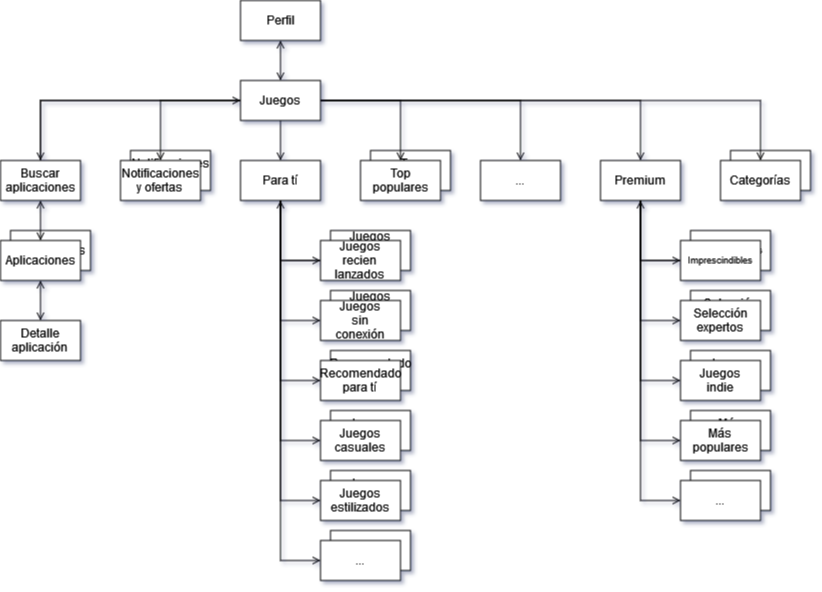

The diagram above was exported from draw.io. Its source (the exported page's mxGraphModel, read from the mxfile embedded in the PNG):
<mxGraphModel dx="932" dy="1300" grid="1" gridSize="10" guides="1" tooltips="1" connect="1" arrows="1" fold="1" page="1" pageScale="1" pageWidth="827" pageHeight="1169" math="0" shadow="0">
  <root>
    <mxCell id="0" />
    <mxCell id="1" parent="0" />
    <mxCell id="_R2O5Qyz7dP84dP72p0H-62" value="Aplicaciones" style="rounded=0;whiteSpace=wrap;html=1;" vertex="1" parent="1">
      <mxGeometry x="130" y="390" width="80" height="40" as="geometry" />
    </mxCell>
    <mxCell id="_R2O5Qyz7dP84dP72p0H-67" style="edgeStyle=orthogonalEdgeStyle;rounded=0;orthogonalLoop=1;jettySize=auto;html=1;startArrow=open;startFill=0;endArrow=open;endFill=0;" edge="1" parent="1" source="_R2O5Qyz7dP84dP72p0H-60" target="_R2O5Qyz7dP84dP72p0H-61">
      <mxGeometry relative="1" as="geometry" />
    </mxCell>
    <mxCell id="_R2O5Qyz7dP84dP72p0H-60" value="Aplicaciones" style="rounded=0;whiteSpace=wrap;html=1;" vertex="1" parent="1">
      <mxGeometry x="120" y="400" width="80" height="40" as="geometry" />
    </mxCell>
    <mxCell id="_R2O5Qyz7dP84dP72p0H-57" value="&lt;div&gt;Notificaciones&lt;/div&gt;&lt;div&gt;y ofertas&lt;br&gt;&lt;/div&gt;" style="rounded=0;whiteSpace=wrap;html=1;" vertex="1" parent="1">
      <mxGeometry x="250" y="310" width="80" height="40" as="geometry" />
    </mxCell>
    <mxCell id="_R2O5Qyz7dP84dP72p0H-55" value="Categorías" style="rounded=0;whiteSpace=wrap;html=1;" vertex="1" parent="1">
      <mxGeometry x="850" y="310" width="80" height="40" as="geometry" />
    </mxCell>
    <mxCell id="_R2O5Qyz7dP84dP72p0H-44" value="&lt;div&gt;Juegos&lt;/div&gt;&lt;div&gt;indie&lt;br&gt;&lt;/div&gt;" style="rounded=0;whiteSpace=wrap;html=1;" vertex="1" parent="1">
      <mxGeometry x="810" y="510" width="80" height="40" as="geometry" />
    </mxCell>
    <mxCell id="_R2O5Qyz7dP84dP72p0H-45" value="Más populares" style="rounded=0;whiteSpace=wrap;html=1;" vertex="1" parent="1">
      <mxGeometry x="810" y="570" width="80" height="40" as="geometry" />
    </mxCell>
    <mxCell id="_R2O5Qyz7dP84dP72p0H-46" value="..." style="rounded=0;whiteSpace=wrap;html=1;" vertex="1" parent="1">
      <mxGeometry x="810" y="630" width="80" height="40" as="geometry" />
    </mxCell>
    <mxCell id="_R2O5Qyz7dP84dP72p0H-41" value="..." style="rounded=0;whiteSpace=wrap;html=1;" vertex="1" parent="1">
      <mxGeometry x="800" y="640" width="80" height="40" as="geometry" />
    </mxCell>
    <mxCell id="_R2O5Qyz7dP84dP72p0H-37" value="&lt;div&gt;Juegos&lt;/div&gt;&lt;div&gt;indie&lt;br&gt;&lt;/div&gt;" style="rounded=0;whiteSpace=wrap;html=1;" vertex="1" parent="1">
      <mxGeometry x="800" y="520" width="80" height="40" as="geometry" />
    </mxCell>
    <mxCell id="_R2O5Qyz7dP84dP72p0H-42" value="Imprescindibles" style="rounded=0;whiteSpace=wrap;html=1;fontSize=9;" vertex="1" parent="1">
      <mxGeometry x="810" y="390" width="80" height="40" as="geometry" />
    </mxCell>
    <mxCell id="_R2O5Qyz7dP84dP72p0H-30" value="&lt;div&gt;Top&lt;/div&gt;&lt;div&gt;populares&lt;/div&gt;" style="rounded=0;whiteSpace=wrap;html=1;" vertex="1" parent="1">
      <mxGeometry x="490" y="310" width="80" height="40" as="geometry" />
    </mxCell>
    <mxCell id="_R2O5Qyz7dP84dP72p0H-25" value="..." style="rounded=0;whiteSpace=wrap;html=1;" vertex="1" parent="1">
      <mxGeometry x="450" y="690" width="80" height="40" as="geometry" />
    </mxCell>
    <mxCell id="_R2O5Qyz7dP84dP72p0H-24" value="&lt;div&gt;Juegos&lt;/div&gt;estilizados" style="rounded=0;whiteSpace=wrap;html=1;" vertex="1" parent="1">
      <mxGeometry x="450" y="630" width="80" height="40" as="geometry" />
    </mxCell>
    <mxCell id="_R2O5Qyz7dP84dP72p0H-21" value="&lt;div&gt;Juegos&lt;/div&gt;&lt;div&gt;casuales&lt;/div&gt;" style="rounded=0;whiteSpace=wrap;html=1;" vertex="1" parent="1">
      <mxGeometry x="450" y="570" width="80" height="40" as="geometry" />
    </mxCell>
    <mxCell id="_R2O5Qyz7dP84dP72p0H-20" value="&lt;div&gt;Recomendado&lt;/div&gt;&lt;div&gt;para tí&lt;br&gt;&lt;/div&gt;" style="rounded=0;whiteSpace=wrap;html=1;" vertex="1" parent="1">
      <mxGeometry x="450" y="510" width="80" height="40" as="geometry" />
    </mxCell>
    <mxCell id="_R2O5Qyz7dP84dP72p0H-18" value="&lt;div&gt;Juegos&lt;/div&gt;&lt;div&gt;sin&lt;/div&gt;&lt;div&gt;conexión&lt;br&gt;&lt;/div&gt;" style="rounded=0;whiteSpace=wrap;html=1;" vertex="1" parent="1">
      <mxGeometry x="450" y="450" width="80" height="40" as="geometry" />
    </mxCell>
    <mxCell id="_R2O5Qyz7dP84dP72p0H-17" value="&lt;div&gt;Juegos&lt;/div&gt;&lt;div&gt;recien&lt;/div&gt;&lt;div&gt;lanzados&lt;br&gt;&lt;/div&gt;" style="rounded=0;whiteSpace=wrap;html=1;" vertex="1" parent="1">
      <mxGeometry x="450" y="390" width="80" height="40" as="geometry" />
    </mxCell>
    <mxCell id="_R2O5Qyz7dP84dP72p0H-11" style="edgeStyle=orthogonalEdgeStyle;rounded=0;orthogonalLoop=1;jettySize=auto;html=1;endArrow=open;endFill=0;" edge="1" parent="1" source="_R2O5Qyz7dP84dP72p0H-1" target="_R2O5Qyz7dP84dP72p0H-3">
      <mxGeometry relative="1" as="geometry">
        <Array as="points">
          <mxPoint x="400" y="420" />
        </Array>
      </mxGeometry>
    </mxCell>
    <mxCell id="_R2O5Qyz7dP84dP72p0H-12" style="edgeStyle=orthogonalEdgeStyle;rounded=0;orthogonalLoop=1;jettySize=auto;html=1;endArrow=open;endFill=0;" edge="1" parent="1" source="_R2O5Qyz7dP84dP72p0H-1" target="_R2O5Qyz7dP84dP72p0H-4">
      <mxGeometry relative="1" as="geometry">
        <Array as="points">
          <mxPoint x="400" y="480" />
        </Array>
      </mxGeometry>
    </mxCell>
    <mxCell id="_R2O5Qyz7dP84dP72p0H-13" style="edgeStyle=orthogonalEdgeStyle;rounded=0;orthogonalLoop=1;jettySize=auto;html=1;endArrow=open;endFill=0;" edge="1" parent="1" source="_R2O5Qyz7dP84dP72p0H-1" target="_R2O5Qyz7dP84dP72p0H-5">
      <mxGeometry relative="1" as="geometry">
        <Array as="points">
          <mxPoint x="400" y="540" />
        </Array>
      </mxGeometry>
    </mxCell>
    <mxCell id="_R2O5Qyz7dP84dP72p0H-14" style="edgeStyle=orthogonalEdgeStyle;rounded=0;orthogonalLoop=1;jettySize=auto;html=1;endArrow=open;endFill=0;" edge="1" parent="1" source="_R2O5Qyz7dP84dP72p0H-1" target="_R2O5Qyz7dP84dP72p0H-8">
      <mxGeometry relative="1" as="geometry">
        <Array as="points">
          <mxPoint x="400" y="600" />
        </Array>
      </mxGeometry>
    </mxCell>
    <mxCell id="_R2O5Qyz7dP84dP72p0H-15" style="edgeStyle=orthogonalEdgeStyle;rounded=0;orthogonalLoop=1;jettySize=auto;html=1;endArrow=open;endFill=0;" edge="1" parent="1" source="_R2O5Qyz7dP84dP72p0H-1" target="_R2O5Qyz7dP84dP72p0H-9">
      <mxGeometry relative="1" as="geometry">
        <Array as="points">
          <mxPoint x="400" y="660" />
        </Array>
      </mxGeometry>
    </mxCell>
    <mxCell id="_R2O5Qyz7dP84dP72p0H-16" style="edgeStyle=orthogonalEdgeStyle;rounded=0;orthogonalLoop=1;jettySize=auto;html=1;endArrow=open;endFill=0;" edge="1" parent="1" source="_R2O5Qyz7dP84dP72p0H-1" target="_R2O5Qyz7dP84dP72p0H-10">
      <mxGeometry relative="1" as="geometry">
        <Array as="points">
          <mxPoint x="400" y="720" />
        </Array>
      </mxGeometry>
    </mxCell>
    <mxCell id="_R2O5Qyz7dP84dP72p0H-1" value="Para tí" style="rounded=0;whiteSpace=wrap;html=1;" vertex="1" parent="1">
      <mxGeometry x="360" y="320" width="80" height="40" as="geometry" />
    </mxCell>
    <mxCell id="_R2O5Qyz7dP84dP72p0H-65" style="edgeStyle=orthogonalEdgeStyle;rounded=0;orthogonalLoop=1;jettySize=auto;html=1;entryX=0;entryY=0.5;entryDx=0;entryDy=0;endArrow=open;endFill=0;" edge="1" parent="1" source="_R2O5Qyz7dP84dP72p0H-2" target="_R2O5Qyz7dP84dP72p0H-27">
      <mxGeometry relative="1" as="geometry">
        <Array as="points">
          <mxPoint x="160" y="260" />
        </Array>
      </mxGeometry>
    </mxCell>
    <mxCell id="_R2O5Qyz7dP84dP72p0H-66" style="edgeStyle=orthogonalEdgeStyle;rounded=0;orthogonalLoop=1;jettySize=auto;html=1;startArrow=open;startFill=0;endArrow=open;endFill=0;" edge="1" parent="1" source="_R2O5Qyz7dP84dP72p0H-2" target="_R2O5Qyz7dP84dP72p0H-60">
      <mxGeometry relative="1" as="geometry" />
    </mxCell>
    <mxCell id="_R2O5Qyz7dP84dP72p0H-2" value="Buscar aplicaciones" style="rounded=0;whiteSpace=wrap;html=1;" vertex="1" parent="1">
      <mxGeometry x="120" y="320" width="80" height="40" as="geometry" />
    </mxCell>
    <mxCell id="_R2O5Qyz7dP84dP72p0H-28" style="edgeStyle=orthogonalEdgeStyle;rounded=0;orthogonalLoop=1;jettySize=auto;html=1;endArrow=open;endFill=0;" edge="1" parent="1" source="_R2O5Qyz7dP84dP72p0H-3" target="_R2O5Qyz7dP84dP72p0H-1">
      <mxGeometry relative="1" as="geometry">
        <Array as="points">
          <mxPoint x="400" y="420" />
        </Array>
      </mxGeometry>
    </mxCell>
    <mxCell id="_R2O5Qyz7dP84dP72p0H-3" value="&lt;div&gt;Juegos&lt;/div&gt;&lt;div&gt;recien&lt;/div&gt;&lt;div&gt;lanzados&lt;br&gt;&lt;/div&gt;" style="rounded=0;whiteSpace=wrap;html=1;" vertex="1" parent="1">
      <mxGeometry x="440" y="400" width="80" height="40" as="geometry" />
    </mxCell>
    <mxCell id="_R2O5Qyz7dP84dP72p0H-4" value="&lt;div&gt;Juegos&lt;/div&gt;&lt;div&gt;sin&lt;/div&gt;&lt;div&gt;conexión&lt;br&gt;&lt;/div&gt;" style="rounded=0;whiteSpace=wrap;html=1;" vertex="1" parent="1">
      <mxGeometry x="440" y="460" width="80" height="40" as="geometry" />
    </mxCell>
    <mxCell id="_R2O5Qyz7dP84dP72p0H-5" value="&lt;div&gt;Recomendado&lt;/div&gt;&lt;div&gt;para tí&lt;br&gt;&lt;/div&gt;" style="rounded=0;whiteSpace=wrap;html=1;" vertex="1" parent="1">
      <mxGeometry x="440" y="520" width="80" height="40" as="geometry" />
    </mxCell>
    <mxCell id="_R2O5Qyz7dP84dP72p0H-8" value="&lt;div&gt;Juegos&lt;/div&gt;&lt;div&gt;casuales&lt;/div&gt;" style="rounded=0;whiteSpace=wrap;html=1;" vertex="1" parent="1">
      <mxGeometry x="440" y="580" width="80" height="40" as="geometry" />
    </mxCell>
    <mxCell id="_R2O5Qyz7dP84dP72p0H-9" value="&lt;div&gt;Juegos&lt;/div&gt;estilizados" style="rounded=0;whiteSpace=wrap;html=1;" vertex="1" parent="1">
      <mxGeometry x="440" y="640" width="80" height="40" as="geometry" />
    </mxCell>
    <mxCell id="_R2O5Qyz7dP84dP72p0H-10" value="..." style="rounded=0;whiteSpace=wrap;html=1;" vertex="1" parent="1">
      <mxGeometry x="440" y="700" width="80" height="40" as="geometry" />
    </mxCell>
    <mxCell id="_R2O5Qyz7dP84dP72p0H-31" style="edgeStyle=orthogonalEdgeStyle;rounded=0;orthogonalLoop=1;jettySize=auto;html=1;endArrow=open;endFill=0;" edge="1" parent="1" source="_R2O5Qyz7dP84dP72p0H-27" target="_R2O5Qyz7dP84dP72p0H-1">
      <mxGeometry relative="1" as="geometry" />
    </mxCell>
    <mxCell id="_R2O5Qyz7dP84dP72p0H-52" style="edgeStyle=orthogonalEdgeStyle;rounded=0;orthogonalLoop=1;jettySize=auto;html=1;endArrow=open;endFill=0;" edge="1" parent="1" source="_R2O5Qyz7dP84dP72p0H-27" target="_R2O5Qyz7dP84dP72p0H-33">
      <mxGeometry relative="1" as="geometry" />
    </mxCell>
    <mxCell id="_R2O5Qyz7dP84dP72p0H-53" style="edgeStyle=orthogonalEdgeStyle;rounded=0;orthogonalLoop=1;jettySize=auto;html=1;endArrow=open;endFill=0;" edge="1" parent="1" source="_R2O5Qyz7dP84dP72p0H-27" target="_R2O5Qyz7dP84dP72p0H-34">
      <mxGeometry relative="1" as="geometry" />
    </mxCell>
    <mxCell id="_R2O5Qyz7dP84dP72p0H-54" style="edgeStyle=orthogonalEdgeStyle;rounded=0;orthogonalLoop=1;jettySize=auto;html=1;endArrow=open;endFill=0;" edge="1" parent="1" source="_R2O5Qyz7dP84dP72p0H-27" target="_R2O5Qyz7dP84dP72p0H-51">
      <mxGeometry relative="1" as="geometry" />
    </mxCell>
    <mxCell id="_R2O5Qyz7dP84dP72p0H-58" style="edgeStyle=orthogonalEdgeStyle;rounded=0;orthogonalLoop=1;jettySize=auto;html=1;endArrow=open;endFill=0;" edge="1" parent="1" source="_R2O5Qyz7dP84dP72p0H-27" target="_R2O5Qyz7dP84dP72p0H-56">
      <mxGeometry relative="1" as="geometry" />
    </mxCell>
    <mxCell id="_R2O5Qyz7dP84dP72p0H-59" style="edgeStyle=orthogonalEdgeStyle;rounded=0;orthogonalLoop=1;jettySize=auto;html=1;endArrow=open;endFill=0;" edge="1" parent="1" source="_R2O5Qyz7dP84dP72p0H-27" target="_R2O5Qyz7dP84dP72p0H-29">
      <mxGeometry relative="1" as="geometry" />
    </mxCell>
    <mxCell id="_R2O5Qyz7dP84dP72p0H-64" style="edgeStyle=orthogonalEdgeStyle;rounded=0;orthogonalLoop=1;jettySize=auto;html=1;endArrow=open;endFill=0;" edge="1" parent="1" source="_R2O5Qyz7dP84dP72p0H-27" target="_R2O5Qyz7dP84dP72p0H-2">
      <mxGeometry relative="1" as="geometry" />
    </mxCell>
    <mxCell id="_R2O5Qyz7dP84dP72p0H-69" value="" style="edgeStyle=orthogonalEdgeStyle;rounded=0;orthogonalLoop=1;jettySize=auto;html=1;startArrow=open;startFill=0;endArrow=open;endFill=0;" edge="1" parent="1" source="_R2O5Qyz7dP84dP72p0H-27" target="_R2O5Qyz7dP84dP72p0H-68">
      <mxGeometry relative="1" as="geometry" />
    </mxCell>
    <mxCell id="_R2O5Qyz7dP84dP72p0H-27" value="Juegos" style="rounded=0;whiteSpace=wrap;html=1;" vertex="1" parent="1">
      <mxGeometry x="360" y="240" width="80" height="40" as="geometry" />
    </mxCell>
    <mxCell id="_R2O5Qyz7dP84dP72p0H-29" value="&lt;div&gt;Top&lt;/div&gt;&lt;div&gt;populares&lt;/div&gt;" style="rounded=0;whiteSpace=wrap;html=1;" vertex="1" parent="1">
      <mxGeometry x="480" y="320" width="80" height="40" as="geometry" />
    </mxCell>
    <mxCell id="_R2O5Qyz7dP84dP72p0H-33" value="..." style="rounded=0;whiteSpace=wrap;html=1;" vertex="1" parent="1">
      <mxGeometry x="600" y="320" width="80" height="40" as="geometry" />
    </mxCell>
    <mxCell id="_R2O5Qyz7dP84dP72p0H-39" style="edgeStyle=orthogonalEdgeStyle;rounded=0;orthogonalLoop=1;jettySize=auto;html=1;endArrow=open;endFill=0;" edge="1" parent="1" source="_R2O5Qyz7dP84dP72p0H-34" target="_R2O5Qyz7dP84dP72p0H-35">
      <mxGeometry relative="1" as="geometry">
        <Array as="points">
          <mxPoint x="760" y="420" />
        </Array>
      </mxGeometry>
    </mxCell>
    <mxCell id="_R2O5Qyz7dP84dP72p0H-47" style="edgeStyle=orthogonalEdgeStyle;rounded=0;orthogonalLoop=1;jettySize=auto;html=1;entryX=0;entryY=0.5;entryDx=0;entryDy=0;endArrow=open;endFill=0;" edge="1" parent="1" source="_R2O5Qyz7dP84dP72p0H-34" target="_R2O5Qyz7dP84dP72p0H-43">
      <mxGeometry relative="1" as="geometry" />
    </mxCell>
    <mxCell id="_R2O5Qyz7dP84dP72p0H-48" style="edgeStyle=orthogonalEdgeStyle;rounded=0;orthogonalLoop=1;jettySize=auto;html=1;entryX=0;entryY=0.5;entryDx=0;entryDy=0;endArrow=open;endFill=0;" edge="1" parent="1" source="_R2O5Qyz7dP84dP72p0H-34" target="_R2O5Qyz7dP84dP72p0H-37">
      <mxGeometry relative="1" as="geometry" />
    </mxCell>
    <mxCell id="_R2O5Qyz7dP84dP72p0H-49" style="edgeStyle=orthogonalEdgeStyle;rounded=0;orthogonalLoop=1;jettySize=auto;html=1;entryX=0;entryY=0.5;entryDx=0;entryDy=0;endArrow=open;endFill=0;" edge="1" parent="1" source="_R2O5Qyz7dP84dP72p0H-34" target="_R2O5Qyz7dP84dP72p0H-38">
      <mxGeometry relative="1" as="geometry" />
    </mxCell>
    <mxCell id="_R2O5Qyz7dP84dP72p0H-50" style="edgeStyle=orthogonalEdgeStyle;rounded=0;orthogonalLoop=1;jettySize=auto;html=1;entryX=0;entryY=0.5;entryDx=0;entryDy=0;endArrow=open;endFill=0;" edge="1" parent="1" source="_R2O5Qyz7dP84dP72p0H-34" target="_R2O5Qyz7dP84dP72p0H-41">
      <mxGeometry relative="1" as="geometry" />
    </mxCell>
    <mxCell id="_R2O5Qyz7dP84dP72p0H-34" value="Premium" style="rounded=0;whiteSpace=wrap;html=1;" vertex="1" parent="1">
      <mxGeometry x="720" y="320" width="80" height="40" as="geometry" />
    </mxCell>
    <mxCell id="_R2O5Qyz7dP84dP72p0H-40" style="edgeStyle=orthogonalEdgeStyle;rounded=0;orthogonalLoop=1;jettySize=auto;html=1;endArrow=open;endFill=0;" edge="1" parent="1" source="_R2O5Qyz7dP84dP72p0H-35" target="_R2O5Qyz7dP84dP72p0H-34">
      <mxGeometry relative="1" as="geometry">
        <Array as="points">
          <mxPoint x="760" y="420" />
        </Array>
      </mxGeometry>
    </mxCell>
    <mxCell id="_R2O5Qyz7dP84dP72p0H-35" value="Imprescindibles" style="rounded=0;whiteSpace=wrap;html=1;fontSize=9;" vertex="1" parent="1">
      <mxGeometry x="800" y="400" width="80" height="40" as="geometry" />
    </mxCell>
    <mxCell id="_R2O5Qyz7dP84dP72p0H-36" value="&lt;div&gt;Selección&lt;/div&gt;&lt;div&gt;expertos&lt;br&gt;&lt;/div&gt;" style="rounded=0;whiteSpace=wrap;html=1;" vertex="1" parent="1">
      <mxGeometry x="810" y="450" width="80" height="40" as="geometry" />
    </mxCell>
    <mxCell id="_R2O5Qyz7dP84dP72p0H-38" value="Más populares" style="rounded=0;whiteSpace=wrap;html=1;" vertex="1" parent="1">
      <mxGeometry x="800" y="580" width="80" height="40" as="geometry" />
    </mxCell>
    <mxCell id="_R2O5Qyz7dP84dP72p0H-43" value="&lt;div&gt;Selección&lt;/div&gt;&lt;div&gt;expertos&lt;br&gt;&lt;/div&gt;" style="rounded=0;whiteSpace=wrap;html=1;" vertex="1" parent="1">
      <mxGeometry x="800" y="460" width="80" height="40" as="geometry" />
    </mxCell>
    <mxCell id="_R2O5Qyz7dP84dP72p0H-51" value="Categorías" style="rounded=0;whiteSpace=wrap;html=1;" vertex="1" parent="1">
      <mxGeometry x="840" y="320" width="80" height="40" as="geometry" />
    </mxCell>
    <mxCell id="_R2O5Qyz7dP84dP72p0H-56" value="&lt;div&gt;Notificaciones&lt;/div&gt;&lt;div&gt;y ofertas&lt;br&gt;&lt;/div&gt;" style="rounded=0;whiteSpace=wrap;html=1;" vertex="1" parent="1">
      <mxGeometry x="240" y="320" width="80" height="40" as="geometry" />
    </mxCell>
    <mxCell id="_R2O5Qyz7dP84dP72p0H-61" value="&lt;div&gt;Detalle&lt;/div&gt;&lt;div&gt;aplicación&lt;br&gt;&lt;/div&gt;" style="rounded=0;whiteSpace=wrap;html=1;" vertex="1" parent="1">
      <mxGeometry x="120" y="480" width="80" height="40" as="geometry" />
    </mxCell>
    <mxCell id="_R2O5Qyz7dP84dP72p0H-68" value="Perfil" style="whiteSpace=wrap;html=1;rounded=0;" vertex="1" parent="1">
      <mxGeometry x="360" y="160" width="80" height="40" as="geometry" />
    </mxCell>
  </root>
</mxGraphModel>